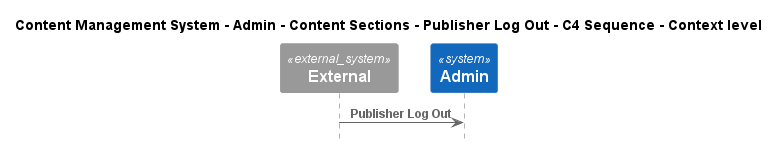

The diagram above was rendered by PlantUML. Its source (embedded in the PNG):
@startuml
!include ..\..\..\..\..\..\..\.c4s\C4_Sequence.puml

title Content Management System - Admin - Content Sections - Publisher Log Out - C4 Sequence - Context level

System_Ext(C4InterFlow.SoftwareSystems.ExternalSystem, "External", "")
System(ContentManagementSystem.SoftwareSystems.Admin, "Admin", "Admin is the highest-privilege user in a CMS, responsible for managing users, content, system configurations, and security.")

Rel(C4InterFlow.SoftwareSystems.ExternalSystem, ContentManagementSystem.SoftwareSystems.Admin, "Publisher Log Out")


@enduml